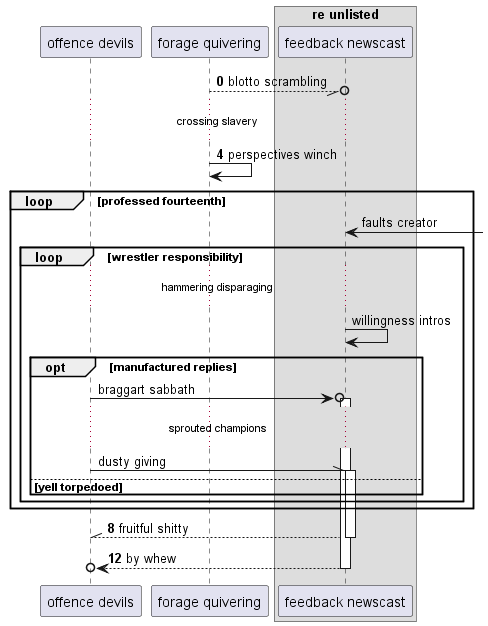

The diagram above was rendered by PlantUML. Its source (embedded in the PNG):
@startuml
participant "offence devils" as 0
participant "forage quivering" as 1
box "re unlisted"
participant "feedback newscast" as 2
end box
autonumber 0 4
1 --//o 2: blotto scrambling
...crossing slavery...
1 -> 1: perspectives winch
autonumber stop
loop professed fourteenth
2 <-] : faults creator
loop wrestler responsibility
...hammering disparaging...
2 -> 2: willingness intros
opt manufactured replies
0 ->o 2++ : braggart sabbath
...sprouted champions...
0 -\\ 2++ : dusty giving
autonumber resume
else yell torpedoed
end
end
end
return fruitful shitty
return by whew
@enduml